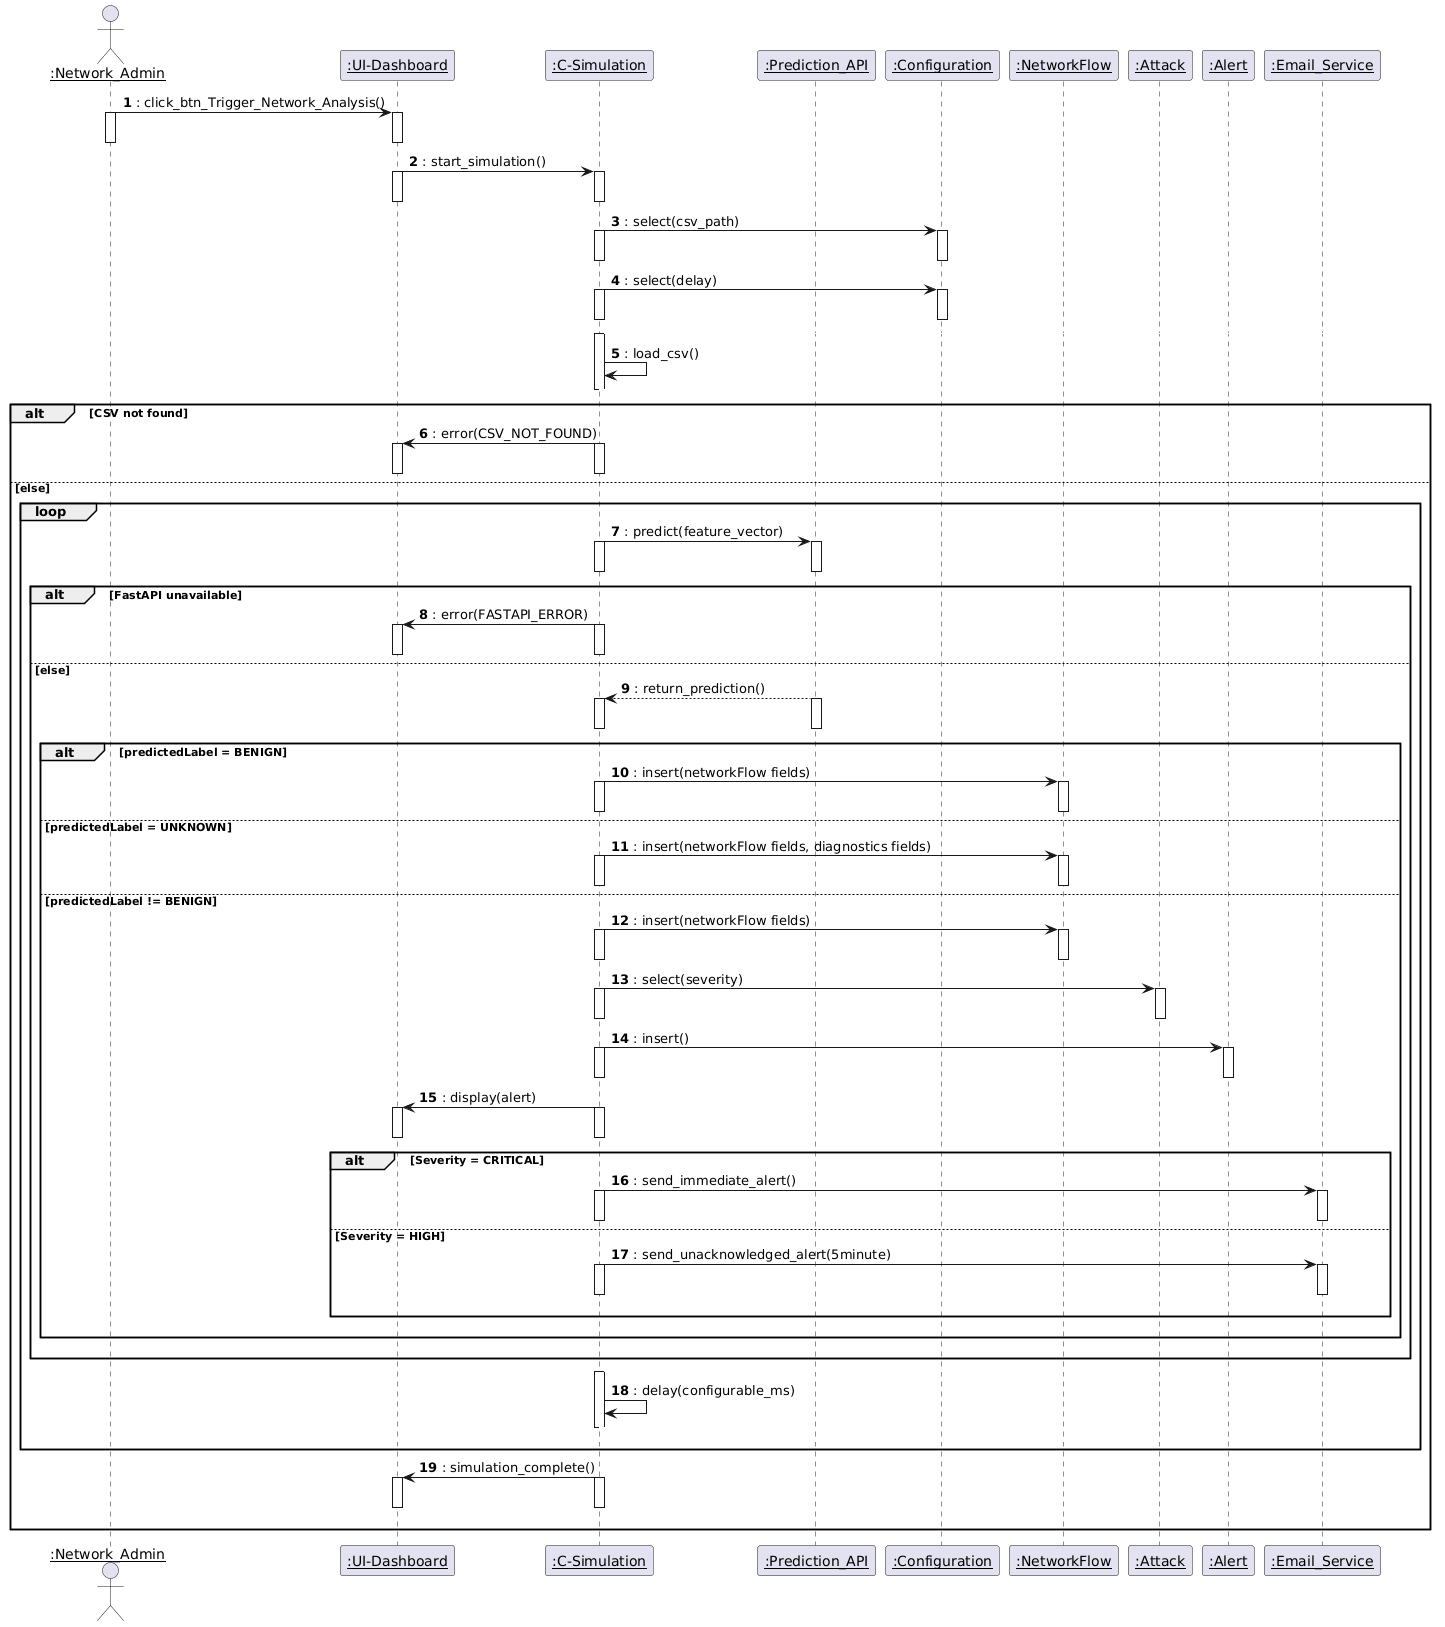

The diagram above was rendered by PlantUML. Its source (embedded in the PNG):
@startuml
autonumber
hide circle

skinparam sequenceParticipant underline



actor ":Network_Admin" as Admin
participant ":UI-Dashboard" as UI
participant ":C-Simulation" as Sim
participant ":Prediction_API" as API
participant ":Configuration" as Config
participant ":NetworkFlow" as NF
participant ":Attack" as AttackE
participant ":Alert" as AlertE
participant ":Email_Service" as Email

Admin -> UI :: click_btn_Trigger_Network_Analysis()
activate Admin
activate UI
deactivate Admin
deactivate UI

UI -> Sim :: start_simulation()
activate UI
activate Sim
deactivate UI
deactivate Sim

Sim -> Config :: select(csv_path)
        activate Sim
        activate Config
        deactivate Sim
        deactivate Config

Sim -> Config :: select(delay)
        activate Sim
        activate Config
        deactivate Sim
        deactivate Config



autonumber stop
Sim -[#white]> 
autonumber resume
activate Sim
Sim -> Sim :: load_csv()
autonumber stop
Sim -[#white]> 
autonumber resume
deactivate Sim

alt CSV not found
    Sim -> UI :: error(CSV_NOT_FOUND)
    activate Sim
    activate UI
    deactivate Sim
    deactivate UI

else else




    loop 

        Sim -> API :: predict(feature_vector)
        activate Sim
        activate API
        deactivate Sim
        deactivate API

        alt FastAPI unavailable

            Sim -> UI :: error(FASTAPI_ERROR)
            activate Sim
            activate UI
            deactivate Sim
            deactivate UI

        else else

            API --> Sim :: return_prediction()
            activate API
            activate Sim
            deactivate API
            deactivate Sim

            alt predictedLabel = BENIGN

                Sim -> NF :: insert(networkFlow fields)
                activate Sim
                activate NF
                deactivate Sim
                deactivate NF

            else predictedLabel = UNKNOWN

                Sim -> NF :: insert(networkFlow fields, diagnostics fields)
                activate Sim
                activate NF
                deactivate Sim
                deactivate NF

            else predictedLabel != BENIGN

                Sim -> NF :: insert(networkFlow fields)
                activate Sim
                activate NF
                deactivate Sim
                deactivate NF

                Sim -> AttackE :: select(severity)
                activate Sim
                activate AttackE
                deactivate Sim
                deactivate AttackE

                Sim -> AlertE :: insert()
                activate Sim
                activate AlertE
                deactivate Sim
                deactivate AlertE

                Sim -> UI :: display(alert)
                activate Sim
                activate UI
                deactivate Sim
                deactivate UI

                alt Severity = CRITICAL

                    Sim -> Email :: send_immediate_alert()
                    activate Sim
                    activate Email
                    deactivate Sim
                    deactivate Email

                else Severity = HIGH

                    Sim -> Email :: send_unacknowledged_alert(5minute)
                    activate Sim
                    activate Email
                    deactivate Sim
                    deactivate Email

                    autonumber stop
                    UI -[#white]> NF

                end

                autonumber resume
                autonumber stop
                Admin -[#white]> AttackE

            end

            autonumber stop
            Admin -[#white]> AttackE

        end

        autonumber stop
        Sim -[#white]> AlertE
        autonumber resume
        activate Sim
        Sim -> Sim :: delay(configurable_ms)
        autonumber stop
        Sim -[#white]> AlertE
        autonumber resume
        deactivate Sim       
        autonumber stop
        Admin -[#white]> AlertE


    end

    autonumber resume

    Sim -> UI :: simulation_complete()
    activate Sim
    activate UI
    deactivate Sim
    deactivate UI

autonumber stop
Admin -[#white]> UI
end
@enduml